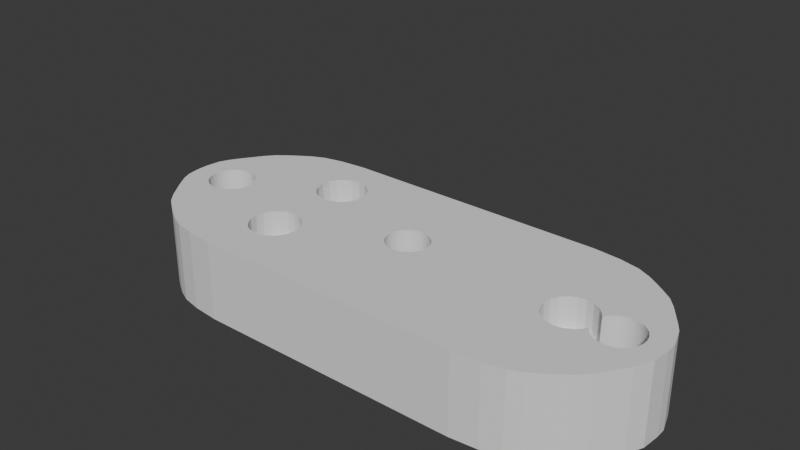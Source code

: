 # Source: HGX_LIte_2_Adaptoir_to_Mantis_toolhead.blend  (saved by Blender 4.5.87; exported with 4.5.12 LTS)
import bpy
from mathutils import Matrix  # noqa: F401  (used for matrix-valued properties, if any)

bpy.ops.wm.read_factory_settings(use_empty=True)
scene = bpy.context.scene
scene.name = 'Scene'

# ---- collections
col_collection = bpy.data.collections.new('Collection'); scene.collection.children.link(col_collection)

# ---- world
world_world = bpy.data.worlds.new('World'); scene.world = world_world
world_world.use_nodes = True; world_world.node_tree.nodes.clear()
_N = world_world.node_tree.nodes; _L = world_world.node_tree.links
n0 = _N.new('ShaderNodeOutputWorld'); n0.name = 'World Output'; n0.location = (200, 100)
n1 = _N.new('ShaderNodeBackground'); n1.name = 'Background'; n1.location = (-200, 100)
n1.inputs[0].default_value = (0.05088, 0.05088, 0.05088, 1.0)
_L.new(n1.outputs[0], n0.inputs[0])
n0.is_active_output = True
world_world.color = (0.05088, 0.05088, 0.05088)
world_world.sun_shadow_jitter_overblur = 0.0

# ---- meshes
me_hotend_mount_dragon_v1_001 = bpy.data.meshes.new('Hotend_Mount_Dragon_v1.001')
me_hotend_mount_dragon_v1_001.from_pydata([(-22.2, 25.57, -13.36), (16.53, 25.57, -16.55), (25.15, 25.57, -10.33), (13.82, 25.57, 4.023), (-17.84, 25.57, 3.33), (-19.14, 25.57, 2.724), (-20.19, 25.57, 2.048), (-21.21, 25.57, 1.332), (-1.468, 25.57, 4.023), (-5.36, 25.57, 4.023), (-9.252, 25.57, 4.023), (-13.14, 25.57, 4.023), (-15.85, 25.57, 3.763), (9.927, 25.57, 4.023), (6.035, 25.57, 4.023), (2.142, 25.57, 4.023), (21.88, 25.57, 1.332), (20.86, 25.57, 2.048), (-25.18, 25.57, -3.606), (-25.56, 25.57, -4.56), (22.88, 25.57, 0.5746), (0.5986, 25.57, -5.409), (2.458, 25.57, -7.235), (2.411, 25.57, -6.993), (2.335, 25.57, -6.759), (23.71, 25.57, -0.3957), (0.8557, 25.57, -5.467), (1.34, 25.57, -5.659), (1.104, 25.57, -5.549), (1.56, 25.57, -5.793), (1.761, 25.57, -5.951), (1.942, 25.57, -6.129), (19.81, 25.57, 2.724), (25.72, 25.57, -9.44), (18.51, 25.57, 3.33), (0.3373, 25.57, 4.023), (2.1, 25.57, -6.323), (2.232, 25.57, -6.535), (2.474, 25.57, -7.477), (-1.557, 25.57, -6.535), (-10.29, 30.57, -4.692), (-1.425, 25.57, -6.323), (-9.706, 30.57, -4.393), (-1.268, 25.57, -6.129), (-9.156, 30.57, -3.843), (-1.086, 25.57, -5.951), (-8.803, 30.57, -3.151), (-0.8853, 25.57, -5.793), (-8.683, 30.57, -2.383), (-8.803, 30.57, -1.615), (-0.4295, 25.57, -5.549), (-0.665, 25.57, -5.659), (-9.156, 30.57, -0.9233), (-25.72, 25.57, -6.986), (-9.706, 30.57, -0.3733), (0.07592, 25.57, -9.545), (-10.4, 30.57, -0.02043), (-11.17, 30.57, 0.1015), (0.3373, 25.57, -9.573), (-11.93, 30.57, -0.02042), (-25.49, 25.57, -8.46), (-0.1811, 25.57, -5.467), (-12.63, 30.57, -0.3733), (-24.24, 25.57, -2.104), (-13.18, 30.57, -0.9233), (26.4, 25.57, -6.43), (-13.53, 30.57, -1.615), (-13.65, 30.57, -2.383), (-1.784, 25.57, -7.719), (-13.53, 30.57, -3.151), (-1.736, 25.57, -7.961), (-13.18, 30.57, -3.843), (-1.661, 25.57, -8.195), (-12.63, 30.57, -4.393), (-23.04, 25.57, -0.3957), (-1.661, 25.57, -6.759), (-11.93, 30.57, -4.746), (-1.736, 25.57, -6.993), (-11.17, 30.57, -4.866), (-1.784, 25.57, -7.235), (-10.4, 30.57, -4.746), (-23.04, 25.57, -12.39), (-0.1811, 25.57, -9.487), (-0.665, 25.57, -9.295), (-0.4295, 25.57, -9.405), (-0.8853, 25.57, -9.161), (-1.086, 25.57, -9.003), (-1.268, 25.57, -8.825), (-1.425, 25.57, -8.631), (-1.557, 25.57, -8.419), (2.232, 25.57, -8.419), (16.53, 25.57, 3.763), (-22.2, 25.57, 0.5746), (2.1, 25.57, -8.631), (0.3373, 25.57, -16.81), (18.51, 25.57, -16.12), (19.81, 25.57, -15.51), (-1.799, 25.57, -7.477), (1.942, 25.57, -8.825), (1.761, 25.57, -9.003), (1.56, 25.57, -9.161), (1.104, 25.57, -9.405), (1.34, 25.57, -9.295), (0.8557, 25.57, -9.487), (23.71, 25.57, -12.39), (2.335, 25.57, -8.195), (2.411, 25.57, -7.961), (2.458, 25.57, -7.719), (0.5986, 25.57, -9.545), (26.37, 25.57, -7.504), (22.88, 25.57, -13.36), (-25.04, 25.57, -9.44), (-24.48, 25.57, -10.33), (19.56, 29.57, -6.394), (20.86, 25.57, -14.84), (19.58, 29.57, -6.097), (19.63, 29.57, -5.803), (21.88, 25.57, -14.12), (0.07592, 25.57, -5.409), (19.71, 29.57, -5.52), (-25.72, 25.57, -5.802), (19.83, 29.57, -5.246), (26.24, 25.57, -4.56), (19.97, 29.57, -4.986), (2.142, 25.57, -16.81), (20.14, 29.57, -4.742), (6.035, 25.57, -16.81), (20.34, 29.57, -4.522), (20.56, 29.57, -4.326), (9.927, 25.57, -16.81), (20.8, 29.57, -4.154), (-15.85, 25.57, -16.55), (-13.14, 25.57, -16.81), (21.06, 29.57, -4.009), (-9.252, 25.57, -16.81), (21.34, 29.57, -3.896), (-5.36, 25.57, -16.81), (21.62, 29.57, -3.813), (-1.468, 25.57, -16.81), (21.91, 29.57, -3.765), (22.21, 29.57, -3.746), (25.46, 25.57, -2.928), (22.51, 29.57, -3.765), (-21.21, 25.57, -14.12), (22.8, 29.57, -3.813), (-20.19, 25.57, -14.84), (-19.14, 25.57, -15.51), (23.08, 29.57, -3.896), (23.36, 29.57, -4.009), (-17.84, 25.57, -16.12), (23.62, 29.57, -4.154), (-25.72, 25.57, -6.394), (13.82, 25.57, -16.81), (23.86, 29.57, -4.326), (24.08, 29.57, -4.522), (-22.2, 33.57, -13.36), (24.28, 29.57, -4.742), (16.53, 33.57, -16.55), (24.45, 29.57, -4.986), (25.15, 33.57, -10.33), (24.59, 29.57, -5.246), (13.82, 33.57, 4.023), (24.71, 29.57, -5.52), (-17.84, 33.57, 3.33), (24.79, 29.57, -5.803), (-19.14, 33.57, 2.724), (24.84, 29.57, -6.097), (-20.19, 33.57, 2.048), (-21.21, 33.57, 1.332), (24.85, 29.57, -6.432), (24.84, 29.57, -6.688), (-1.468, 33.57, 4.023), (-5.36, 33.57, 4.023), (24.79, 29.57, -6.98), (24.71, 29.57, -7.265), (-9.252, 33.57, 4.023), (-13.14, 33.57, 4.023), (24.59, 29.57, -7.539), (24.45, 29.57, -7.799), (-15.85, 33.57, 3.763), (24.28, 29.57, -8.043), (9.927, 33.57, 4.023), (24.08, 29.57, -8.264), (6.035, 33.57, 4.023), (23.86, 29.57, -8.461), (2.142, 33.57, 4.023), (23.62, 29.57, -8.632), (21.88, 33.57, 1.332), (23.36, 29.57, -8.777), (20.86, 33.57, 2.048), (-25.18, 33.57, -3.606), (23.08, 29.57, -8.889), (22.8, 29.57, -8.972), (-25.56, 33.57, -4.56), (22.51, 29.57, -9.02), (22.88, 33.57, 0.5746), (0.5986, 33.57, -5.409), (22.21, 29.57, -9.039), (2.458, 33.57, -7.235), (21.91, 29.57, -9.02), (2.411, 33.57, -6.993), (21.62, 29.57, -8.972), (2.335, 33.57, -6.759), (21.34, 29.57, -8.889), (23.71, 33.57, -0.3957), (21.06, 29.57, -8.777), (0.8557, 33.57, -5.467), (20.8, 29.57, -8.632), (1.34, 33.57, -5.659), (20.56, 29.57, -8.461), (1.104, 33.57, -5.549), (20.34, 29.57, -8.264), (15.38, 30.56, -6.422), (20.14, 29.57, -8.043), (1.56, 33.57, -5.793), (19.97, 29.57, -7.799), (1.761, 33.57, -5.951), (19.83, 29.57, -7.539), (1.942, 33.57, -6.129), (19.71, 29.57, -7.265), (19.63, 29.57, -6.98), (19.85, 30.56, -4.971), (19.81, 33.57, 2.724), (19.58, 29.57, -6.688), (25.72, 33.57, -9.44), (-23.94, 29.57, -6.394), (18.51, 33.57, 3.33), (-23.92, 29.57, -6.688), (0.3373, 33.57, 4.023), (-18.66, 29.57, -6.688), (-18.79, 29.57, -7.266), (2.1, 33.57, -6.323), (-19.22, 29.57, -8.043), (2.232, 33.57, -6.535), (2.474, 33.57, -7.477), (-19.42, 29.57, -8.264), (15.5, 30.56, -5.658), (-20.99, 29.57, -9.02), (-21.59, 29.57, -9.02), (-1.557, 33.57, -6.535), (-21.88, 29.57, -8.972), (15.5, 30.56, -7.183), (-1.425, 33.57, -6.323), (-22.16, 29.57, -8.889), (-22.44, 29.57, -8.777), (15.86, 30.56, -7.87), (-1.268, 33.57, -6.129), (-22.7, 29.57, -8.632), (-22.94, 29.57, -8.462), (16.4, 30.56, -8.416), (-1.086, 33.57, -5.951), (-23.16, 29.57, -8.264), (-23.53, 29.57, -7.799), (17.09, 30.56, -8.766), (-0.8853, 33.57, -5.793), (-23.87, 29.57, -6.98), (-23.87, 29.57, -5.803), (17.85, 30.56, -8.886), (-23.36, 29.57, -4.742), (-0.4295, 33.57, -5.549), (18.61, 30.56, -8.766), (-22.94, 29.57, -4.326), (-0.665, 33.57, -5.659), (-22.7, 29.57, -4.154), (-22.44, 29.57, -4.009), (19.3, 30.56, -8.416), (19.85, 30.56, -7.87), (-22.16, 29.57, -3.896), (-25.72, 33.57, -6.986), (-21.59, 29.57, -3.765), (-20.99, 29.57, -3.765), (0.07592, 33.57, -9.545), (0.3373, 33.57, -9.573), (-20.7, 29.57, -3.813), (-8.658, 30.56, -11.41), (-20.42, 29.57, -3.896), (-20.14, 29.57, -4.009), (-8.779, 30.56, -10.64), (-19.64, 29.57, -4.326), (-25.49, 33.57, -8.46), (-19.42, 29.57, -4.522), (-9.134, 30.56, -9.945), (-0.1811, 33.57, -5.467), (-19.22, 29.57, -4.742), (-18.71, 29.57, -5.803), (-24.24, 33.57, -2.104), (-9.687, 30.56, -9.392), (-18.65, 29.57, -6.394), (-10.38, 30.56, -9.037), (-18.71, 29.57, -6.98), (26.4, 33.57, -6.43), (-18.91, 29.57, -7.539), (-1.784, 33.57, -7.719), (-19.05, 29.57, -7.799), (-19.64, 29.57, -8.462), (-11.15, 30.56, -8.915), (-19.88, 29.57, -8.632), (-1.736, 33.57, -7.961), (-20.14, 29.57, -8.777), (-11.93, 30.56, -9.037), (-20.42, 29.57, -8.889), (-1.661, 33.57, -8.195), (-20.7, 29.57, -8.972), (-12.62, 30.56, -9.392), (-23.04, 33.57, -0.3957), (-21.29, 29.57, -9.039), (-23.36, 29.57, -8.043), (-13.18, 30.56, -9.945), (-23.67, 29.57, -7.539), (-1.661, 33.57, -6.759), (-23.79, 29.57, -7.266), (-13.53, 30.56, -10.64), (-23.92, 29.57, -6.097), (-13.65, 30.56, -11.41), (-1.736, 33.57, -6.993), (-23.79, 29.57, -5.52), (-23.67, 29.57, -5.246), (-13.53, 30.56, -12.19), (-23.53, 29.57, -4.986), (-1.784, 33.57, -7.235), (-23.16, 29.57, -4.522), (-13.18, 30.56, -12.88), (-23.04, 33.57, -12.39), (-21.88, 29.57, -3.813), (-12.62, 30.56, -13.43), (-21.29, 29.57, -3.747), (-0.1811, 33.57, -9.487), (-19.88, 29.57, -4.154), (-11.93, 30.56, -13.79), (-19.05, 29.57, -4.986), (-0.665, 33.57, -9.295), (-18.91, 29.57, -5.246), (-18.79, 29.57, -5.52), (-11.15, 30.56, -13.91), (-18.66, 29.57, -6.097), (-0.4295, 33.57, -9.405), (-0.8853, 33.57, -9.161), (-10.38, 30.56, -13.79), (-9.687, 30.56, -13.43), (-1.086, 33.57, -9.003), (-9.134, 30.56, -12.88), (-1.268, 33.57, -8.825), (-8.779, 30.56, -12.19), (-1.425, 33.57, -8.631), (-1.557, 33.57, -8.419), (2.232, 33.57, -8.419), (16.53, 33.57, 3.763), (-22.2, 33.57, 0.5746), (2.1, 33.57, -8.631), (0.3373, 33.57, -16.81), (18.51, 33.57, -16.12), (19.81, 33.57, -15.51), (-1.799, 33.57, -7.477), (1.942, 33.57, -8.825), (1.761, 33.57, -9.003), (1.56, 33.57, -9.161), (1.104, 33.57, -9.405), (1.34, 33.57, -9.295), (0.8557, 33.57, -9.487), (23.71, 33.57, -12.39), (2.335, 33.57, -8.195), (2.411, 33.57, -7.961), (2.458, 33.57, -7.719), (0.5986, 33.57, -9.545), (26.37, 33.57, -7.504), (22.88, 33.57, -13.36), (-25.04, 33.57, -9.44), (-24.48, 33.57, -10.33), (20.86, 33.57, -14.84), (19.31, 30.56, -4.419), (21.88, 33.57, -14.12), (18.62, 30.56, -4.068), (0.07592, 33.57, -5.409), (-25.72, 33.57, -5.802), (17.85, 30.56, -3.946), (17.08, 30.56, -4.068), (26.24, 33.57, -4.56), (2.142, 33.57, -16.81), (16.4, 30.56, -4.419), (6.035, 33.57, -16.81), (15.85, 30.56, -4.967), (9.927, 33.57, -16.81), (-15.85, 33.57, -16.55), (-13.14, 33.57, -16.81), (-9.252, 33.57, -16.81), (-5.36, 33.57, -16.81), (-1.468, 33.57, -16.81), (25.46, 33.57, -2.928), (-21.21, 33.57, -14.12), (-20.19, 33.57, -14.84), (-19.14, 33.57, -15.51), (-17.84, 33.57, -16.12), (-25.72, 33.57, -6.394), (13.82, 33.57, -16.81), (-18.99, 33.57, -6.394), (-23.59, 33.57, -6.394), (24.51, 33.57, -6.427), (20.26, 33.57, -5.17), (20.41, 33.57, -4.958), (20.58, 33.57, -4.766), (20.78, 33.57, -4.596), (20.99, 33.57, -4.446), (21.21, 33.57, -4.32), (21.45, 33.57, -4.222), (21.7, 33.57, -4.15), (21.95, 33.57, -4.108), (22.21, 33.57, -4.092), (22.47, 33.57, -4.108), (22.72, 33.57, -4.15), (22.97, 33.57, -4.222), (23.21, 33.57, -4.32), (23.43, 33.57, -4.446), (23.64, 33.57, -4.596), (23.84, 33.57, -4.766), (24.01, 33.57, -4.958), (24.16, 33.57, -5.17), (24.28, 33.57, -5.396), (24.38, 33.57, -5.634), (24.45, 33.57, -5.88), (24.5, 33.57, -6.136), (23.84, 33.57, -8.02), (23.64, 33.57, -8.192), (23.43, 33.57, -8.34), (23.21, 33.57, -8.466), (22.97, 33.57, -8.564), (22.72, 33.57, -8.636), (22.47, 33.57, -8.678), (22.21, 33.57, -8.694), (21.95, 33.57, -8.678), (21.7, 33.57, -8.636), (21.45, 33.57, -8.564), (21.21, 33.57, -8.466), (20.99, 33.57, -8.34), (20.78, 33.57, -8.192), (20.58, 33.57, -8.02), (20.41, 33.57, -7.828), (20.26, 33.57, -7.616), (20.14, 33.57, -7.39), (24.5, 33.57, -6.65), (24.45, 33.57, -6.904), (24.38, 33.57, -7.152), (24.28, 33.57, -7.39), (24.16, 33.57, -7.616), (24.01, 33.57, -7.828), (-22.05, 33.57, -8.564), (-22.29, 33.57, -8.466), (-22.51, 33.57, -8.34), (-22.72, 33.57, -8.192), (-22.92, 33.57, -8.02), (-23.09, 33.57, -7.828), (-23.24, 33.57, -7.616), (-23.36, 33.57, -7.39), (-23.46, 33.57, -7.152), (-23.53, 33.57, -6.904), (-23.57, 33.57, -6.65), (-19.0, 33.57, -6.65), (-19.05, 33.57, -6.904), (-19.12, 33.57, -7.152), (-19.22, 33.57, -7.39), (-19.34, 33.57, -7.616), (-19.49, 33.57, -7.828), (-19.66, 33.57, -8.02), (-19.86, 33.57, -8.192), (-20.07, 33.57, -8.34), (-20.29, 33.57, -8.466), (-20.53, 33.57, -8.564), (-20.78, 33.57, -8.636), (-21.03, 33.57, -8.678), (-21.29, 33.57, -8.694), (-21.55, 33.57, -8.678), (-21.8, 33.57, -8.636), (-23.57, 33.57, -6.136), (-23.53, 33.57, -5.88), (-23.46, 33.57, -5.634), (-23.36, 33.57, -5.396), (-23.24, 33.57, -5.17), (-23.09, 33.57, -4.958), (-22.92, 33.57, -4.766), (-22.72, 33.57, -4.596), (-22.51, 33.57, -4.446), (-22.29, 33.57, -4.32), (-22.05, 33.57, -4.222), (-21.8, 33.57, -4.15), (-21.55, 33.57, -4.108), (-21.29, 33.57, -4.092), (-21.03, 33.57, -4.108), (-20.78, 33.57, -4.15), (-20.53, 33.57, -4.222), (-20.29, 33.57, -4.32), (-20.07, 33.57, -4.446), (-19.86, 33.57, -4.596), (-19.66, 33.57, -4.766), (-19.49, 33.57, -4.958), (-19.34, 33.57, -5.17), (-19.22, 33.57, -5.396), (-19.12, 33.57, -5.634), (-19.05, 33.57, -5.88), (-19.0, 33.57, -6.136), (16.23, 25.57, -6.413), (19.47, 25.57, -6.418), (16.31, 25.57, -5.911), (16.54, 25.57, -5.459), (16.9, 25.57, -5.1), (17.35, 25.57, -4.87), (19.39, 25.57, -5.911), (17.85, 25.57, -4.79), (19.16, 25.57, -5.459), (18.35, 25.57, -4.87), (18.8, 25.57, -5.1), (16.54, 25.57, -7.367), (16.31, 25.57, -6.915), (16.9, 25.57, -7.726), (17.35, 25.57, -7.956), (18.35, 25.57, -7.956), (18.8, 25.57, -7.726), (19.39, 25.57, -6.915), (19.16, 25.57, -7.367), (17.85, 25.57, -8.035), (-12.68, 25.57, -11.91), (-12.76, 25.57, -11.41), (-12.45, 25.57, -12.36), (-12.68, 25.57, -10.92), (-12.45, 25.57, -10.47), (-12.1, 25.57, -12.71), (-11.65, 25.57, -9.885), (-11.65, 25.57, -12.94), (-12.1, 25.57, -10.11), (-10.21, 25.57, -12.71), (-10.21, 25.57, -10.11), (-10.66, 25.57, -12.94), (-10.66, 25.57, -9.885), (-9.855, 25.57, -12.36), (-9.549, 25.57, -11.41), (-9.627, 25.57, -11.91), (-9.627, 25.57, -10.92), (-9.855, 25.57, -10.47), (-11.15, 25.57, -9.806), (-11.15, 25.57, -13.02), (-12.75, 25.57, -2.422), (-12.45, 25.57, -3.364), (-12.68, 25.57, -2.918), (-12.68, 25.57, -1.926), (-11.65, 25.57, -0.8978), (-12.09, 25.57, -1.125), (-12.45, 25.57, -1.48), (-10.66, 25.57, -0.8978), (-10.21, 25.57, -3.719), (-10.21, 25.57, -1.125), (-9.549, 25.57, -2.422), (-9.627, 25.57, -2.918), (-9.627, 25.57, -1.926), (-9.855, 25.57, -1.48), (-9.855, 25.57, -3.364), (-11.15, 25.57, -0.8191), (-12.09, 25.57, -3.719), (-10.59, 25.57, -3.912), (-11.65, 25.57, -3.946), (-11.15, 25.57, -4.024), (15.38, 33.57, -6.413), (16.4, 33.57, -4.414), (17.09, 33.57, -4.062), (17.85, 33.57, -3.941), (18.62, 33.57, -4.062), (19.3, 33.57, -4.414), (15.5, 33.57, -5.65), (20.11, 33.57, -5.465), (15.85, 33.57, -4.962), (19.85, 33.57, -4.962), (17.85, 33.57, -8.886), (17.09, 33.57, -8.766), (18.62, 33.57, -8.766), (16.4, 33.57, -8.415), (15.5, 33.57, -7.179), (19.3, 33.57, -8.415), (15.85, 33.57, -7.868), (19.85, 33.57, -7.868), (-13.65, 33.57, -11.41), (-13.53, 33.57, -10.64), (-13.18, 33.57, -9.945), (-12.62, 33.57, -9.392), (-11.93, 33.57, -9.037), (-11.15, 33.57, -8.915), (-10.38, 33.57, -9.037), (-9.687, 33.57, -9.392), (-9.134, 33.57, -9.945), (-8.697, 33.57, -11.16), (-8.779, 33.57, -10.64), (-12.63, 33.57, -4.393), (-13.18, 33.57, -3.843), (-8.714, 33.57, -2.581), (-11.93, 33.57, -4.746), (-11.17, 33.57, -4.866), (-10.4, 33.57, -4.746), (-10.29, 33.57, -4.692), (-9.706, 33.57, -4.393), (-9.156, 33.57, -3.843), (-8.803, 33.57, -3.151), (-13.53, 33.57, -3.151), (-13.65, 33.57, -2.397), (19.92, 30.56, -6.65), (19.97, 30.56, -6.904), (20.04, 30.56, -7.152), (20.12, 30.56, -7.34), (20.04, 30.56, -5.634), (20.11, 30.56, -5.474), (19.97, 30.56, -5.88), (19.92, 30.56, -6.136), (19.91, 30.56, -6.394), (-11.15, 30.56, -13.02), (-10.66, 30.56, -12.94), (16.34, 30.56, -5.854), (-13.53, 33.57, -12.19), (-13.18, 33.57, -12.88), (-8.658, 33.57, -11.41), (-12.62, 33.57, -13.43), (-11.93, 33.57, -13.79), (-11.15, 33.57, -13.91), (-10.38, 33.57, -13.79), (-9.687, 33.57, -13.43), (-8.779, 33.57, -12.19), (-9.134, 33.57, -12.88), (-8.683, 33.57, -2.383), (-8.803, 33.57, -1.615), (-9.156, 33.57, -0.9233), (-9.706, 33.57, -0.3733), (-10.4, 33.57, -0.02043), (-13.53, 33.57, -1.615), (-11.17, 33.57, 0.1015), (-13.18, 33.57, -0.9233), (-12.63, 33.57, -0.3733), (-11.93, 33.57, -0.02042), (-11.65, 30.56, -12.94), (-12.1, 30.56, -12.71), (-12.45, 30.56, -12.36), (-12.68, 30.56, -11.91), (-12.76, 30.56, -11.41), (-12.68, 30.56, -10.92), (-12.45, 30.56, -10.47), (-12.1, 30.56, -10.11), (-11.65, 30.56, -9.885), (-11.15, 30.56, -9.806), (-10.66, 30.56, -9.885), (-10.21, 30.56, -10.11), (-9.855, 30.56, -10.47), (-9.627, 30.56, -10.92), (-9.549, 30.56, -11.41), (-9.627, 30.56, -11.91), (-9.855, 30.56, -12.36), (-10.21, 30.56, -12.71), (-11.15, 30.57, -4.024), (16.9, 30.56, -5.1), (17.35, 30.56, -4.87), (17.85, 30.56, -4.79), (18.35, 30.56, -4.87), (18.8, 30.56, -7.726), (18.8, 30.56, -5.1), (19.39, 30.56, -5.911), (19.47, 30.56, -6.416), (16.23, 30.56, -6.414), (19.16, 30.56, -5.459), (19.16, 30.56, -7.367), (18.35, 30.56, -7.956), (17.85, 30.56, -8.035), (17.35, 30.56, -7.956), (19.39, 30.56, -6.915), (16.54, 30.56, -7.367), (16.31, 30.56, -6.915), (16.54, 30.56, -5.459), (16.9, 30.56, -7.726), (-11.65, 30.57, -3.946), (-12.09, 30.57, -3.719), (-12.45, 30.57, -3.364), (-12.68, 30.57, -2.918), (-12.75, 30.57, -2.422), (-12.68, 30.57, -1.926), (-12.45, 30.57, -1.48), (-12.09, 30.57, -1.125), (-11.65, 30.57, -0.8978), (-11.15, 30.57, -0.8191), (-10.66, 30.57, -0.8978), (-10.21, 30.57, -1.125), (-9.855, 30.57, -1.48), (-9.627, 30.57, -1.926), (-9.549, 30.57, -2.422), (-9.627, 30.57, -2.918), (-9.855, 30.57, -3.364), (-10.21, 30.57, -3.719), (-10.59, 30.57, -3.912), (0.3373, 25.57, -5.381), (0.3373, 33.57, -5.381), (24.85, 25.57, -6.427), (24.85, 25.57, -6.432), (24.84, 25.57, -6.688), (24.79, 25.57, -6.98), (22.8, 25.57, -8.972), (22.51, 25.57, -9.02), (23.36, 25.57, -8.777), (23.62, 25.57, -8.632), (23.08, 25.57, -8.889), (24.71, 25.57, -7.265), (24.59, 25.57, -7.539), (24.45, 25.57, -7.799), (24.28, 25.57, -8.043), (22.21, 25.57, -9.039), (21.91, 25.57, -9.02), (23.86, 25.57, -8.461), (24.08, 25.57, -8.264), (21.62, 25.57, -8.972), (21.34, 25.57, -8.889), (21.06, 25.57, -8.777), (20.8, 25.57, -8.632), (20.56, 25.57, -8.461), (20.34, 25.57, -8.264), (20.14, 25.57, -8.043), (19.97, 25.57, -7.799), (19.83, 25.57, -7.539), (19.58, 25.57, -6.688), (19.57, 25.57, -6.413), (19.71, 25.57, -7.265), (19.63, 25.57, -6.98), (-23.94, 25.57, -6.394), (-23.94, 25.57, -6.394), (-23.92, 25.57, -6.688), (-23.87, 25.57, -6.98), (-23.79, 25.57, -7.266), (-23.67, 25.57, -7.539), (-23.36, 25.57, -8.043), (-23.53, 25.57, -7.799), (-23.16, 25.57, -8.264), (-22.94, 25.57, -8.462), (-22.7, 25.57, -8.632), (-22.44, 25.57, -8.777), (-22.16, 25.57, -8.889), (-21.88, 25.57, -8.972), (-21.59, 25.57, -9.02), (-21.29, 25.57, -9.039), (-20.99, 25.57, -9.02), (-20.7, 25.57, -8.972), (-20.42, 25.57, -8.889), (-20.14, 25.57, -8.777), (-19.88, 25.57, -8.632), (-19.64, 25.57, -8.462), (-19.42, 25.57, -8.264), (-19.22, 25.57, -8.043), (-19.05, 25.57, -7.799), (-18.91, 25.57, -7.539), (-18.79, 25.57, -7.266), (-18.71, 25.57, -6.98), (-18.65, 25.57, -6.394), (-18.65, 25.57, -6.394), (-18.66, 25.57, -6.688), (-23.92, 25.57, -6.097), (-23.87, 25.57, -5.803), (-23.79, 25.57, -5.52), (-23.67, 25.57, -5.246), (-23.53, 25.57, -4.986), (-23.36, 25.57, -4.742), (-23.16, 25.57, -4.522), (-22.7, 25.57, -4.154), (-22.94, 25.57, -4.326), (-22.44, 25.57, -4.009), (-22.16, 25.57, -3.896), (-21.88, 25.57, -3.813), (-21.59, 25.57, -3.765), (-21.29, 25.57, -3.747), (-20.99, 25.57, -3.765), (-20.7, 25.57, -3.813), (-20.42, 25.57, -3.896), (-20.14, 25.57, -4.009), (-19.88, 25.57, -4.154), (-19.64, 25.57, -4.326), (-19.42, 25.57, -4.522), (-19.22, 25.57, -4.742), (-19.05, 25.57, -4.986), (-18.91, 25.57, -5.246), (-18.79, 25.57, -5.52), (-18.71, 25.57, -5.803), (-18.66, 25.57, -6.097), (-21.8, 29.57, -8.636), (-22.05, 29.57, -8.564), (-21.55, 29.57, -8.678), (-21.29, 29.57, -8.694), (-21.03, 29.57, -8.678), (-20.78, 29.57, -8.636), (-20.53, 29.57, -8.564), (-20.29, 29.57, -8.466), (-20.07, 29.57, -8.34), (-19.86, 29.57, -8.192), (-19.66, 29.57, -8.02), (-19.49, 29.57, -7.828), (-19.34, 29.57, -7.616), (-19.22, 29.57, -7.39), (-19.12, 29.57, -7.152), (-19.05, 29.57, -6.904), (-19.0, 29.57, -6.65), (-18.99, 29.57, -6.394), (-19.0, 29.57, -6.136), (-19.05, 29.57, -5.88), (-19.12, 29.57, -5.634), (-19.22, 29.57, -5.396), (-19.34, 29.57, -5.17), (-19.49, 29.57, -4.958), (-19.66, 29.57, -4.766), (-19.86, 29.57, -4.596), (-20.07, 29.57, -4.446), (-20.29, 29.57, -4.32), (-20.53, 29.57, -4.222), (-20.78, 29.57, -4.15), (-21.03, 29.57, -4.108), (-21.29, 29.57, -4.092), (-21.55, 29.57, -4.108), (-21.8, 29.57, -4.15), (-22.05, 29.57, -4.222), (-22.29, 29.57, -4.32), (-22.51, 29.57, -4.446), (-22.72, 29.57, -4.596), (-22.92, 29.57, -4.766), (-23.09, 29.57, -4.958), (-23.24, 29.57, -5.17), (-23.36, 29.57, -5.396), (-23.46, 29.57, -5.634), (-23.53, 29.57, -5.88), (-23.57, 29.57, -6.136), (-23.59, 29.57, -6.394), (-23.57, 29.57, -6.65), (-23.53, 29.57, -6.904), (-23.46, 29.57, -7.152), (-23.36, 29.57, -7.39), (-23.24, 29.57, -7.616), (-23.09, 29.57, -7.828), (-22.92, 29.57, -8.02), (-22.72, 29.57, -8.192), (-22.51, 29.57, -8.34), (-22.29, 29.57, -8.466), (19.92, 29.57, -6.65), (19.91, 29.57, -6.394), (19.97, 29.57, -6.904), (20.04, 29.57, -7.152), (20.26, 29.57, -7.616), (20.14, 29.57, -7.39), (20.41, 29.57, -7.828), (20.58, 29.57, -8.02), (20.78, 29.57, -8.192), (20.99, 29.57, -8.34), (21.21, 29.57, -8.466), (21.45, 29.57, -8.564), (21.7, 29.57, -8.636), (21.95, 29.57, -8.678), (22.21, 29.57, -8.694), (22.47, 29.57, -8.678), (22.72, 29.57, -8.636), (22.97, 29.57, -8.564), (23.21, 29.57, -8.466), (23.43, 29.57, -8.34), (23.64, 29.57, -8.192), (23.84, 29.57, -8.02), (24.01, 29.57, -7.828), (24.16, 29.57, -7.616), (24.28, 29.57, -7.39), (24.38, 29.57, -7.152), (24.45, 29.57, -6.904), (24.5, 29.57, -6.65), (24.51, 29.57, -6.427), (24.5, 29.57, -6.136), (24.45, 29.57, -5.88), (24.38, 29.57, -5.634), (24.28, 29.57, -5.396), (24.16, 29.57, -5.17), (24.01, 29.57, -4.958), (23.84, 29.57, -4.766), (23.64, 29.57, -4.596), (23.43, 29.57, -4.446), (23.21, 29.57, -4.32), (22.97, 29.57, -4.222), (22.72, 29.57, -4.15), (22.47, 29.57, -4.108), (22.21, 29.57, -4.092), (21.95, 29.57, -4.108), (21.7, 29.57, -4.15), (21.45, 29.57, -4.222), (21.21, 29.57, -4.32), (20.99, 29.57, -4.446), (20.78, 29.57, -4.596), (20.58, 29.57, -4.766), (20.41, 29.57, -4.958), (20.26, 29.57, -5.17), (20.19, 29.57, -5.317), (20.12, 29.57, -5.43), (20.04, 29.57, -5.634), (19.97, 29.57, -5.88), (19.92, 29.57, -6.136), (19.56, 25.57, -6.394), (19.58, 25.57, -6.097), (19.63, 25.57, -5.803), (19.71, 25.57, -5.52), (19.83, 25.57, -5.246), (19.97, 25.57, -4.986), (20.14, 25.57, -4.742), (20.34, 25.57, -4.522), (24.84, 25.57, -6.097), (24.79, 25.57, -5.803), (24.71, 25.57, -5.52), (23.62, 25.57, -4.154), (23.86, 25.57, -4.326), (24.08, 25.57, -4.522), (24.45, 25.57, -4.986), (24.28, 25.57, -4.742), (24.59, 25.57, -5.246), (23.36, 25.57, -4.009), (23.08, 25.57, -3.896), (22.8, 25.57, -3.813), (22.51, 25.57, -3.765), (22.21, 25.57, -3.746), (21.91, 25.57, -3.765), (21.62, 25.57, -3.813), (20.8, 25.57, -4.154), (21.06, 25.57, -4.009), (21.34, 25.57, -3.896), (20.56, 25.57, -4.326), (19.58, 45.57, -6.688), (19.58, 45.57, -6.097)], [], [(717, 499, 515, 516, 514, 513, 517, 512, 511, 509, 510, 498, 38, 107, 106, 105, 90, 93, 98, 99, 100, 102, 101, 103, 108, 58, 94, 124, 126, 129, 152, 1, 95, 96, 114, 117, 110, 104, 2, 33, 109, 65, 690, 691, 692, 693, 699, 700, 701, 702, 706, 705, 697, 696, 698, 694, 695, 703, 704, 707, 708, 709, 710, 711, 712, 713, 714, 715, 718, 719, 716), (527, 529, 134, 136, 138, 94, 58, 55, 82, 84, 83, 85, 86, 87, 534, 532, 533, 531), (151, 53, 60, 111, 112, 81, 0, 143, 145, 146, 149, 131, 132, 134, 529, 537, 525, 523, 520, 518, 519, 521, 522, 526, 524, 536, 530, 528, 535, 534, 87, 88, 89, 72, 70, 68, 97, 749, 748, 750, 747, 746, 745, 744, 743, 742, 741, 740, 739, 738, 737, 736, 735, 734, 733, 732, 731, 730, 729, 728, 726, 727, 725, 724, 723, 722, 720, 721), (12, 4, 5, 6, 7, 92, 74, 63, 18, 19, 120, 151, 721, 751, 752, 753, 754, 755, 756, 757, 759, 758, 760, 761, 762, 763, 764, 765, 766, 767, 768, 769, 770, 771, 772, 773, 774, 775, 776, 777, 749, 97, 79, 77, 75, 39, 41, 43, 45, 555, 557, 556, 554, 539, 540, 538, 541, 544, 543, 542, 553, 545, 547, 551, 550, 548, 549, 118, 688, 35, 8, 9, 10, 11), (546, 555, 45, 47, 51, 50, 61, 118, 549, 552), (222, 189, 187, 195, 204, 387, 376, 290, 396, 419, 418, 417, 416, 415, 414, 413, 412, 411, 410, 409, 408, 407, 406, 405, 404, 403, 402, 401, 400, 399, 398, 397, 565, 567, 563, 562, 561, 560, 559, 566, 564, 558, 234, 198, 200, 202, 233, 231, 218, 216, 214, 208, 210, 206, 196, 689, 228, 185, 183, 181, 161, 346, 226), (575, 437, 436, 435, 434, 433, 432, 431, 430, 429, 428, 427, 426, 425, 424, 423, 422, 421, 420, 443, 442, 441, 440, 439, 438, 396, 290, 364, 224, 159, 359, 365, 370, 368, 351, 350, 157, 393, 381, 379, 377, 349, 272, 363, 358, 356, 357, 355, 354, 353, 348, 345, 360, 361, 362, 234, 558, 572, 574, 571, 569, 568, 570, 573), (367, 366, 279, 268, 392, 395, 454, 453, 452, 451, 450, 449, 448, 447, 446, 445, 444, 470, 469, 468, 467, 466, 465, 464, 463, 462, 461, 460, 459, 458, 457, 456, 455, 394, 352, 292, 297, 301, 344, 343, 341, 339, 336, 330, 335, 326, 271, 272, 585, 586, 584, 583, 582, 581, 580, 579, 578, 577, 576, 322), (395, 392, 373, 193, 190, 285, 598, 597, 588, 587, 590, 591, 592, 593, 594, 595, 596, 589, 689, 372, 282, 259, 262, 254, 250, 246, 242, 239, 309, 314, 319, 352, 394, 497, 496, 495, 494, 493, 492, 491, 490, 489, 488, 487, 486, 485, 484, 483, 482, 481, 480, 479, 478, 477, 476, 475, 474, 473, 472, 471), (1, 152, 393, 157), (83, 84, 335, 330), (60, 53, 268, 279), (95, 1, 157, 350), (85, 83, 330, 336), (53, 151, 392, 268), (152, 129, 381, 393), (23, 24, 202, 200), (8, 35, 228, 171), (99, 98, 353, 354), (122, 65, 290, 376), (10, 9, 172, 175), (94, 138, 386, 349), (65, 109, 364, 290), (61, 50, 259, 282), (5, 4, 163, 165), (109, 33, 224, 364), (89, 88, 343, 344), (4, 12, 179, 163), (25, 141, 387, 204), (102, 100, 355, 357), (28, 26, 206, 210), (2, 104, 359, 159), (106, 107, 362, 361), (14, 13, 181, 183), (33, 2, 159, 224), (27, 28, 210, 208), (63, 74, 304, 285), (141, 122, 376, 387), (11, 10, 175, 176), (75, 77, 314, 309), (21, 688, 689, 196), (118, 61, 282, 372), (79, 97, 352, 319), (41, 39, 239, 242), (6, 5, 165, 167), (103, 101, 356, 358), (24, 37, 233, 202), (13, 3, 161, 181), (105, 106, 361, 360), (55, 58, 272, 271), (104, 110, 365, 359), (82, 55, 271, 326), (0, 81, 322, 155), (84, 82, 326, 335), (34, 32, 222, 226), (20, 25, 204, 195), (58, 108, 363, 272), (68, 70, 297, 292), (7, 6, 167, 168), (97, 68, 292, 352), (36, 31, 218, 231), (98, 93, 348, 353), (22, 23, 200, 198), (100, 99, 354, 355), (39, 75, 309, 239), (32, 17, 189, 222), (15, 14, 183, 185), (16, 20, 195, 187), (86, 85, 336, 339), (45, 43, 246, 250), (93, 90, 345, 348), (131, 149, 391, 382), (35, 15, 185, 228), (132, 131, 382, 383), (17, 16, 187, 189), (134, 132, 383, 384), (91, 34, 226, 346), (136, 134, 384, 385), (51, 47, 254, 262), (138, 136, 385, 386), (50, 51, 262, 259), (37, 36, 231, 233), (26, 21, 196, 206), (47, 45, 250, 254), (124, 94, 349, 377), (96, 95, 350, 351), (74, 92, 347, 304), (38, 22, 198, 234), (143, 0, 155, 388), (92, 7, 168, 347), (145, 143, 388, 389), (114, 96, 351, 368), (146, 145, 389, 390), (117, 114, 368, 370), (149, 146, 390, 391), (70, 72, 301, 297), (29, 27, 208, 214), (43, 41, 242, 246), (101, 102, 357, 356), (87, 86, 339, 341), (31, 30, 216, 218), (110, 117, 370, 365), (126, 124, 377, 379), (90, 105, 360, 345), (689, 196, 21, 688, 118, 372), (129, 126, 379, 381), (18, 63, 285, 190), (688, 118, 372, 689), (111, 60, 279, 366), (9, 8, 171, 172), (112, 111, 366, 367), (77, 79, 319, 314), (12, 11, 176, 179), (19, 18, 190, 193), (88, 87, 341, 343), (30, 29, 214, 216), (151, 120, 373, 392), (72, 89, 344, 301), (3, 91, 346, 161), (81, 112, 367, 322), (107, 38, 234, 362), (108, 103, 358, 363), (120, 19, 193, 373), (778, 470, 444, 779), (780, 469, 470, 778), (781, 468, 469, 780), (782, 467, 468, 781), (783, 466, 467, 782), (784, 465, 466, 783), (785, 464, 465, 784), (786, 463, 464, 785), (787, 462, 463, 786), (788, 461, 462, 787), (789, 460, 461, 788), (790, 459, 460, 789), (791, 458, 459, 790), (792, 457, 458, 791), (793, 456, 457, 792), (794, 455, 456, 793), (795, 394, 455, 794), (796, 497, 394, 795), (797, 496, 497, 796), (798, 495, 496, 797), (799, 494, 495, 798), (800, 493, 494, 799), (801, 492, 493, 800), (802, 491, 492, 801), (803, 490, 491, 802), (804, 489, 490, 803), (805, 488, 489, 804), (806, 487, 488, 805), (807, 486, 487, 806), (485, 486, 807, 808), (809, 484, 485, 808), (810, 483, 484, 809), (811, 482, 483, 810), (481, 482, 811, 812), (813, 480, 481, 812), (814, 479, 480, 813), (478, 479, 814, 815), (816, 477, 478, 815), (817, 476, 477, 816), (818, 475, 476, 817), (819, 474, 475, 818), (820, 473, 474, 819), (821, 472, 473, 820), (822, 471, 472, 821), (823, 395, 471, 822), (454, 395, 823, 824), (825, 453, 454, 824), (826, 452, 453, 825), (827, 451, 452, 826), (828, 450, 451, 827), (829, 449, 450, 828), (830, 448, 449, 829), (831, 447, 448, 830), (832, 446, 447, 831), (833, 445, 446, 832), (779, 444, 445, 833), (834, 599, 607, 835), (836, 600, 599, 834), (601, 600, 836, 837), (838, 436, 437, 839), (840, 435, 436, 838), (841, 434, 435, 840), (842, 433, 434, 841), (843, 432, 433, 842), (844, 431, 432, 843), (845, 430, 431, 844), (846, 429, 430, 845), (847, 428, 429, 846), (848, 427, 428, 847), (849, 426, 427, 848), (850, 425, 426, 849), (851, 424, 425, 850), (852, 423, 424, 851), (853, 422, 423, 852), (854, 421, 422, 853), (855, 420, 421, 854), (856, 443, 420, 855), (857, 442, 443, 856), (858, 441, 442, 857), (859, 440, 441, 858), (860, 439, 440, 859), (861, 438, 439, 860), (862, 396, 438, 861), (863, 419, 396, 862), (864, 418, 419, 863), (865, 417, 418, 864), (866, 416, 417, 865), (867, 415, 416, 866), (868, 414, 415, 867), (869, 413, 414, 868), (870, 412, 413, 869), (871, 411, 412, 870), (872, 410, 411, 871), (409, 410, 872, 873), (874, 408, 409, 873), (875, 407, 408, 874), (876, 406, 407, 875), (877, 405, 406, 876), (878, 404, 405, 877), (879, 403, 404, 878), (880, 402, 403, 879), (881, 401, 402, 880), (882, 400, 401, 881), (883, 399, 400, 882), (884, 398, 399, 883), (885, 397, 398, 884), (886, 887, 565, 397, 885), (888, 603, 604, 565, 887), (889, 605, 603, 888), (606, 605, 889, 890), (607, 606, 890, 835), (608, 537, 529, 609), (658, 610, 500, 498), (390, 389, 388, 155, 322, 576, 611, 612, 614, 615, 616, 617, 618, 620, 619, 613, 585, 272, 349, 386, 385, 384, 383, 382, 391), (168, 167, 165, 163, 179, 176, 175, 172, 171, 228, 689, 589, 621, 622, 623, 624, 625, 627, 630, 629, 628, 626, 598, 285, 304, 347), (631, 525, 537, 608), (632, 523, 525, 631), (520, 523, 632, 633), (518, 520, 633, 634), (519, 518, 634, 635), (521, 519, 635, 636), (522, 521, 636, 637), (638, 526, 522, 637), (524, 526, 638, 639), (536, 524, 639, 640), (530, 536, 640, 641), (528, 530, 641, 642), (643, 535, 528, 642), (644, 534, 535, 643), (645, 532, 534, 644), (533, 532, 645, 646), (531, 533, 646, 647), (527, 531, 647, 648), (609, 529, 527, 648), (649, 557, 555, 687), (650, 502, 501, 667), (651, 503, 502, 650), (505, 503, 651, 652), (507, 505, 652, 653), (655, 659, 506, 508), (666, 665, 245, 241, 212, 236, 380, 378, 375, 651, 650, 667, 610, 658), (657, 607, 599, 600, 601, 602, 266, 265, 260, 257, 253, 249, 245, 665, 668, 663, 662, 661, 654, 660, 664), (664, 660, 516, 515), (508, 507, 653, 655), (516, 660, 654, 514), (513, 514, 654, 661), (509, 511, 668, 665), (517, 513, 661, 662), (499, 657, 664, 515), (510, 666, 658, 498), (665, 666, 510, 509), (610, 667, 501, 500), (504, 656, 657, 499), (511, 512, 663, 668), (669, 556, 557, 649), (670, 554, 556, 669), (671, 539, 554, 670), (540, 539, 671, 672), (538, 540, 672, 673), (541, 538, 673, 674), (544, 541, 674, 675), (543, 544, 675, 676), (542, 543, 676, 677), (553, 542, 677, 678), (545, 553, 678, 679), (547, 545, 679, 680), (551, 547, 680, 681), (550, 551, 681, 682), (548, 550, 682, 683), (549, 548, 683, 684), (552, 549, 684, 685), (546, 552, 685, 686), (687, 555, 546, 686), (593, 40, 42, 594), (594, 42, 44, 595), (595, 44, 46, 596), (589, 596, 46, 48, 621), (621, 48, 49, 622), (49, 52, 623, 622), (52, 54, 624, 623), (54, 56, 625, 624), (56, 57, 627, 625), (57, 59, 630, 627), (59, 62, 629, 630), (62, 64, 628, 629), (628, 64, 66, 626), (626, 66, 67, 598), (598, 67, 69, 597), (597, 69, 71, 588), (588, 71, 73, 587), (587, 73, 76, 590), (590, 76, 78, 591), (591, 78, 80, 592), (592, 80, 40, 593), (685, 44, 42, 40, 80, 78, 76, 669, 649, 687, 686), (670, 669, 76, 73, 71, 69, 67, 66, 64, 62, 59, 57, 56, 54, 52, 49, 48, 46, 44, 685, 684, 683, 682, 681, 680, 679, 678, 677, 676, 675, 674, 673, 672, 671), (369, 371, 562, 563), (338, 340, 620, 618), (221, 369, 563, 567), (340, 342, 619, 620), (371, 374, 561, 562), (342, 274, 613, 619), (374, 375, 560, 561), (375, 378, 559, 560), (559, 378, 380, 566), (566, 380, 236, 564), (236, 212, 558, 564), (558, 212, 241, 572), (572, 241, 245, 574), (613, 274, 277, 586, 585), (574, 245, 249, 571), (277, 281, 584, 586), (249, 253, 569, 571), (281, 286, 583, 584), (253, 257, 568, 569), (286, 288, 582, 583), (568, 257, 260, 570), (288, 295, 581, 582), (570, 260, 265, 573), (295, 299, 580, 581), (573, 265, 266, 575), (580, 299, 303, 579), (575, 266, 602, 437), (579, 303, 307, 578), (578, 307, 311, 577), (577, 311, 313, 576), (576, 313, 317, 611), (317, 321, 612, 611), (612, 321, 324, 614), (614, 324, 328, 615), (615, 328, 333, 616), (616, 333, 337, 617), (221, 567, 565, 604), (617, 337, 338, 618), (639, 638, 303, 299, 295, 288, 286, 281, 277, 274, 342, 340, 338, 337, 333, 608, 609, 648, 647, 646, 645, 644, 643, 642, 641, 640), (631, 608, 333, 328, 324, 321, 317, 313, 311, 307, 303, 638, 637, 636, 635, 634, 633, 632), (690, 65, 122, 141, 25, 20, 16, 17, 32, 34, 91, 3, 13, 14, 15, 35, 688, 21, 26, 28, 27, 29, 30, 31, 36, 37, 24, 23, 22, 38, 498, 500, 501, 502, 503, 505, 507, 508, 506, 504, 499, 717, 891, 892, 893, 894, 895, 896, 897, 898, 918, 915, 916, 917, 914, 913, 912, 911, 910, 909, 908, 902, 903, 904, 906, 905, 907, 901, 900, 899), (437, 602, 601, 837, 839), (663, 512, 517, 662), (506, 659, 656, 504), (651, 375, 374, 371, 369, 221, 604, 603, 605, 606, 607, 657, 656, 659, 655, 653, 652), (772, 283, 329, 773), (765, 270, 273, 766), (866, 160, 158, 156, 154, 153, 150, 148, 147, 144, 142, 140, 139, 137, 135, 133, 130, 128, 127, 125, 123, 121, 119, 116, 115, 113, 223, 220, 219, 217, 215, 213, 211, 209, 207, 205, 203, 201, 199, 197, 194, 192, 191, 188, 186, 184, 182, 180, 178, 177, 858, 857, 856, 855, 854, 853, 852, 851, 850, 849, 848, 847, 846, 845, 844, 843, 842, 841, 840, 838, 839, 837, 836, 834, 835, 890, 889, 888, 887, 886, 885, 884, 883, 882, 881, 880, 879, 878, 877, 876, 875, 874, 873, 872, 871, 870, 869, 868, 867), (858, 177, 174, 173, 170, 169, 166, 164, 162, 160, 866, 865, 864, 863, 862, 861, 860, 859), (694, 192, 194, 695), (913, 139, 140, 912), (695, 194, 197, 703), (912, 140, 142, 911), (703, 197, 199, 704), (911, 142, 144, 910), (704, 199, 201, 707), (910, 144, 147, 909), (707, 201, 203, 708), (147, 148, 908, 909), (708, 203, 205, 709), (148, 150, 902, 908), (709, 205, 207, 710), (902, 150, 153, 903), (710, 207, 209, 711), (903, 153, 154, 904), (711, 209, 211, 712), (154, 156, 906, 904), (211, 213, 713, 712), (156, 158, 905, 906), (213, 215, 714, 713), (158, 160, 907, 905), (215, 217, 715, 714), (160, 162, 901, 907), (715, 217, 219, 718), (162, 164, 900, 901), (219, 220, 719, 718), (164, 166, 899, 900), (113, 115, 892, 891), (220, 223, 716, 719), (169, 170, 692, 691), (892, 115, 116, 893), (170, 173, 693, 692), (116, 119, 894, 893), (173, 174, 699, 693), (894, 119, 121, 895), (174, 177, 700, 699), (121, 123, 896, 895), (177, 178, 701, 700), (896, 123, 125, 897), (166, 169, 691, 690, 899), (178, 180, 702, 701), (125, 127, 898, 897), (223, 113, 891, 717, 716), (180, 182, 706, 702), (127, 128, 918, 898), (706, 182, 184, 705), (918, 128, 130, 915), (705, 184, 186, 697), (915, 130, 133, 916), (697, 186, 188, 696), (916, 133, 135, 917), (696, 188, 191, 698), (917, 135, 137, 914), (698, 191, 192, 694), (914, 137, 139, 913), (793, 289, 229, 287, 334, 284, 332, 331, 329, 283, 280, 278, 327, 276, 275, 273, 270, 325, 269, 323, 267, 264, 263, 261, 320, 258, 318, 316, 315, 256, 312, 225, 227, 255, 825, 824, 823, 822, 821, 820, 819, 818, 817, 816, 815, 814, 813, 812, 811, 810, 809, 808, 807, 806, 805, 804, 803, 802, 801, 800, 799, 798, 797, 796, 795, 794), (825, 255, 310, 308, 252, 306, 251, 248, 247, 244, 243, 240, 238, 305, 237, 302, 300, 298, 296, 294, 235, 232, 293, 291, 230, 289, 793, 792, 791, 790, 789, 788, 787, 786, 785, 784, 783, 782, 781, 780, 778, 779, 833, 832, 831, 830, 829, 828, 827, 826), (773, 329, 331, 774), (227, 225, 720, 722), (767, 275, 276, 768), (774, 331, 332, 775), (748, 287, 229, 750), (775, 332, 284, 776), (750, 229, 289, 747), (769, 327, 278, 770), (776, 284, 334, 777), (747, 289, 230, 746), (770, 278, 280, 771), (777, 334, 287, 748, 749), (746, 230, 291, 745), (771, 280, 283, 772), (745, 291, 293, 744), (744, 293, 232, 743), (743, 232, 235, 742), (742, 235, 294, 741), (741, 294, 296, 740), (740, 296, 298, 739), (739, 298, 300, 738), (738, 300, 302, 737), (737, 302, 237, 736), (736, 237, 305, 735), (735, 305, 238, 734), (734, 238, 240, 733), (733, 240, 243, 732), (732, 243, 244, 731), (731, 244, 247, 730), (730, 247, 248, 729), (729, 248, 251, 728), (728, 251, 306, 726), (726, 306, 252, 727), (727, 252, 308, 725), (308, 310, 724, 725), (310, 255, 723, 724), (255, 227, 722, 723), (225, 312, 751, 721, 720), (312, 256, 752, 751), (256, 315, 753, 752), (315, 316, 754, 753), (316, 318, 755, 754), (755, 318, 258, 756), (756, 258, 320, 757), (757, 320, 261, 759), (759, 261, 263, 758), (758, 263, 264, 760), (760, 264, 267, 761), (267, 323, 762, 761), (323, 269, 763, 762), (269, 325, 764, 763), (325, 270, 765, 764), (273, 275, 767, 766), (768, 276, 327, 769)])
me_hotend_mount_dragon_v1_001.update()

# ---- objects
ob_hotend_mount_dragon_v1_001 = bpy.data.objects.new('Hotend_Mount_Dragon_v1.001', me_hotend_mount_dragon_v1_001)

# ---- transforms, parenting, visibility, modifiers, constraints
ob_hotend_mount_dragon_v1_001.location = (0.0, 0.0, 0.0)
ob_hotend_mount_dragon_v1_001.rotation_euler = (1.571, -0.0, 0.0)

# ---- collection membership
col_collection.objects.link(ob_hotend_mount_dragon_v1_001)

# ---- scene / render settings (as saved in the file)
scene.frame_start = 1; scene.frame_end = 250; scene.frame_set(1)
scene.render.engine = 'BLENDER_EEVEE_NEXT'
scene.unit_settings.scale_length = 0.001
bpy.context.view_layer.update()

# ---- added for rendering (the .blend has no active camera and no usable light): camera, sun
cam_auto = bpy.data.cameras.new('AutoCamera')
cam_auto.lens = 50.0
cam_auto.sensor_width = 36.0
cam_auto.clip_end = 1000.0
ob_auto_camera = bpy.data.objects.new('AutoCamera', cam_auto)
scene.collection.objects.link(ob_auto_camera)
ob_auto_camera.location = (55.4763, -59.7709, 79.6808)
ob_auto_camera.rotation_euler = (1.09748, -7.21219e-08, 0.694738)
scene.camera = ob_auto_camera
light_auto_sun = bpy.data.lights.new('AutoSun', 'SUN')
light_auto_sun.energy = 3.0
light_auto_sun.angle = 0.0523599
ob_auto_sun = bpy.data.objects.new('AutoSun', light_auto_sun)
scene.collection.objects.link(ob_auto_sun)
ob_auto_sun.rotation_euler = (0.872665, 0.174533, 0.523599)
bpy.context.view_layer.update()
